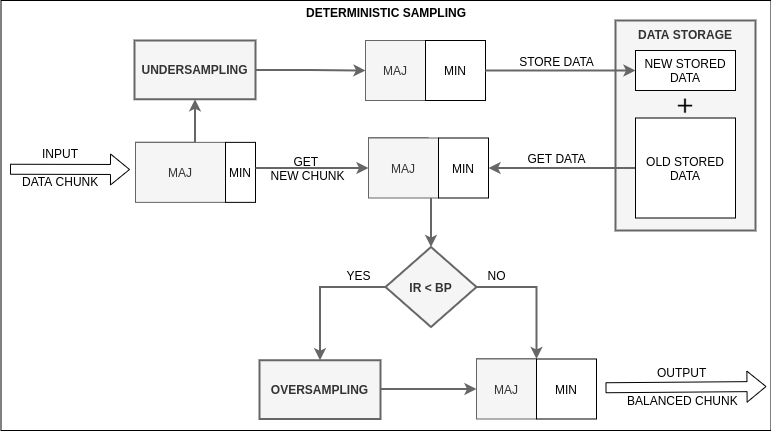

The diagram above was exported from draw.io. Its source (the exported page's mxGraphModel, read from the mxfile embedded in the PNG):
<mxGraphModel dx="1182" dy="693" grid="1" gridSize="10" guides="1" tooltips="1" connect="1" arrows="1" fold="1" page="1" pageScale="1" pageWidth="827" pageHeight="1169" math="0" shadow="0">
  <root>
    <mxCell id="0" />
    <mxCell id="1" parent="0" />
    <mxCell id="2" value="&lt;b&gt;DETERMINISTIC SAMPLING&lt;br&gt;&lt;br&gt;&lt;br&gt;&lt;br&gt;&lt;br&gt;&lt;br&gt;&lt;br&gt;&lt;br&gt;&lt;br&gt;&lt;br&gt;&lt;br&gt;&lt;br&gt;&lt;br&gt;&lt;br&gt;&lt;br&gt;&lt;br&gt;&lt;br&gt;&lt;br&gt;&lt;br&gt;&lt;br&gt;&lt;br&gt;&lt;br&gt;&lt;br&gt;&lt;br&gt;&lt;br&gt;&lt;br&gt;&lt;br&gt;&lt;br&gt;&lt;br&gt;&lt;br&gt;&lt;/b&gt;" style="rounded=0;whiteSpace=wrap;html=1;" vertex="1" parent="1">
      <mxGeometry x="34.5" y="30" width="770" height="430" as="geometry" />
    </mxCell>
    <mxCell id="3" value="" style="shape=flexArrow;endArrow=classic;html=1;" edge="1" parent="1">
      <mxGeometry x="-0.1125" y="-20" width="50" height="50" relative="1" as="geometry">
        <mxPoint x="43.5" y="198.75" as="sourcePoint" />
        <mxPoint x="163.5" y="199" as="targetPoint" />
        <mxPoint as="offset" />
      </mxGeometry>
    </mxCell>
    <mxCell id="4" value="&amp;nbsp; &amp;nbsp; &amp;nbsp; INPUT&lt;br&gt;&lt;br&gt;DATA CHUNK" style="text;html=1;" vertex="1" parent="1">
      <mxGeometry x="53.5" y="170" width="90" height="58.75" as="geometry" />
    </mxCell>
    <mxCell id="5" style="edgeStyle=orthogonalEdgeStyle;rounded=0;orthogonalLoop=1;jettySize=auto;html=1;entryX=0;entryY=0.5;entryDx=0;entryDy=0;strokeWidth=2;fillColor=#f5f5f5;strokeColor=#666666;exitX=1;exitY=0.5;exitDx=0;exitDy=0;" edge="1" source="6" target="29" parent="1">
      <mxGeometry relative="1" as="geometry">
        <Array as="points">
          <mxPoint x="344" y="99" />
        </Array>
      </mxGeometry>
    </mxCell>
    <mxCell id="6" value="UNDERSAMPLING" style="rounded=0;whiteSpace=wrap;html=1;strokeWidth=2;fillColor=#f5f5f5;strokeColor=#666666;fontColor=#333333;fontStyle=1" vertex="1" parent="1">
      <mxGeometry x="168" y="70" width="121" height="58.75" as="geometry" />
    </mxCell>
    <mxCell id="7" style="edgeStyle=orthogonalEdgeStyle;rounded=0;orthogonalLoop=1;jettySize=auto;html=1;entryX=0;entryY=0.5;entryDx=0;entryDy=0;strokeWidth=2;fillColor=#f5f5f5;strokeColor=#666666;" edge="1" source="8" target="17" parent="1">
      <mxGeometry relative="1" as="geometry">
        <Array as="points">
          <mxPoint x="462" y="419" />
        </Array>
      </mxGeometry>
    </mxCell>
    <mxCell id="8" value="OVERSAMPLING" style="rounded=0;whiteSpace=wrap;html=1;strokeWidth=2;fillColor=#f5f5f5;strokeColor=#666666;fontColor=#333333;fontStyle=1" vertex="1" parent="1">
      <mxGeometry x="293" y="389.75" width="121" height="58.75" as="geometry" />
    </mxCell>
    <mxCell id="9" value="&lt;b&gt;DATA STORAGE&lt;br&gt;&lt;br&gt;&lt;br&gt;&lt;br&gt;&lt;br&gt;&lt;br&gt;&lt;br&gt;&lt;br&gt;&lt;br&gt;&lt;br&gt;&lt;br&gt;&lt;br&gt;&lt;br&gt;&lt;br&gt;&lt;/b&gt;" style="rounded=0;whiteSpace=wrap;html=1;fillColor=#f5f5f5;strokeColor=#666666;fontColor=#333333;strokeWidth=2;" vertex="1" parent="1">
      <mxGeometry x="649" y="50" width="140" height="210" as="geometry" />
    </mxCell>
    <mxCell id="10" style="edgeStyle=orthogonalEdgeStyle;rounded=0;orthogonalLoop=1;jettySize=auto;html=1;entryX=1;entryY=0.5;entryDx=0;entryDy=0;strokeWidth=2;fillColor=#f5f5f5;strokeColor=#666666;" edge="1" source="12" target="26" parent="1">
      <mxGeometry relative="1" as="geometry" />
    </mxCell>
    <mxCell id="11" value="GET DATA" style="text;html=1;align=center;verticalAlign=middle;resizable=0;points=[];" vertex="1" connectable="0" parent="10">
      <mxGeometry x="0.1429" y="1" relative="1" as="geometry">
        <mxPoint x="4" y="-11" as="offset" />
      </mxGeometry>
    </mxCell>
    <mxCell id="12" value="OLD STORED DATA&lt;br&gt;" style="rounded=0;whiteSpace=wrap;html=1;" vertex="1" parent="1">
      <mxGeometry x="669" y="147.5" width="100" height="100" as="geometry" />
    </mxCell>
    <mxCell id="13" value="NEW STORED DATA" style="rounded=0;whiteSpace=wrap;html=1;" vertex="1" parent="1">
      <mxGeometry x="669" y="80" width="100" height="40" as="geometry" />
    </mxCell>
    <mxCell id="14" value="" style="shape=image;html=1;verticalAlign=top;verticalLabelPosition=bottom;labelBackgroundColor=#ffffff;imageAspect=0;aspect=fixed;image=https://cdn2.iconfinder.com/data/icons/ios-7-icons/50/plus-128.png;strokeWidth=1;" vertex="1" parent="1">
      <mxGeometry x="707.87" y="124.5" width="22.25" height="22.25" as="geometry" />
    </mxCell>
    <mxCell id="15" value="" style="group" vertex="1" connectable="0" parent="1">
      <mxGeometry x="510" y="388.5" width="120" height="60" as="geometry" />
    </mxCell>
    <mxCell id="16" value="" style="whiteSpace=wrap;html=1;aspect=fixed;strokeWidth=1;" vertex="1" parent="15">
      <mxGeometry width="59.34065934065934" height="59.34065934065934" as="geometry" />
    </mxCell>
    <mxCell id="17" value="MAJ" style="rounded=0;whiteSpace=wrap;html=1;strokeWidth=1;fillColor=#f5f5f5;strokeColor=#666666;fontColor=#333333;" vertex="1" parent="15">
      <mxGeometry width="60" height="60" as="geometry" />
    </mxCell>
    <mxCell id="18" value="MIN" style="rounded=0;whiteSpace=wrap;html=1;strokeWidth=1;" vertex="1" parent="15">
      <mxGeometry x="60.00087912087912" width="60" height="60" as="geometry" />
    </mxCell>
    <mxCell id="19" value="" style="group" vertex="1" connectable="0" parent="1">
      <mxGeometry x="169" y="171.87" width="120" height="60" as="geometry" />
    </mxCell>
    <mxCell id="20" value="" style="whiteSpace=wrap;html=1;aspect=fixed;strokeWidth=1;" vertex="1" parent="19">
      <mxGeometry width="59.34065934065934" height="59.34065934065934" as="geometry" />
    </mxCell>
    <mxCell id="21" value="MAJ" style="rounded=0;whiteSpace=wrap;html=1;strokeWidth=1;fillColor=#f5f5f5;strokeColor=#666666;fontColor=#333333;" vertex="1" parent="19">
      <mxGeometry width="90" height="60" as="geometry" />
    </mxCell>
    <mxCell id="22" value="MIN" style="rounded=0;whiteSpace=wrap;html=1;strokeWidth=1;" vertex="1" parent="19">
      <mxGeometry x="90" width="30" height="60" as="geometry" />
    </mxCell>
    <mxCell id="23" value="" style="group" vertex="1" connectable="0" parent="1">
      <mxGeometry x="402" y="167.5" width="120" height="60" as="geometry" />
    </mxCell>
    <mxCell id="24" value="" style="whiteSpace=wrap;html=1;aspect=fixed;strokeWidth=1;" vertex="1" parent="23">
      <mxGeometry width="59.34065934065934" height="59.34065934065934" as="geometry" />
    </mxCell>
    <mxCell id="25" value="MAJ" style="rounded=0;whiteSpace=wrap;html=1;strokeWidth=1;fillColor=#f5f5f5;strokeColor=#666666;fontColor=#333333;" vertex="1" parent="23">
      <mxGeometry width="70" height="60" as="geometry" />
    </mxCell>
    <mxCell id="26" value="MIN" style="rounded=0;whiteSpace=wrap;html=1;strokeWidth=1;" vertex="1" parent="23">
      <mxGeometry x="70" width="50" height="60" as="geometry" />
    </mxCell>
    <mxCell id="27" value="" style="group" vertex="1" connectable="0" parent="1">
      <mxGeometry x="399" y="70" width="120" height="60" as="geometry" />
    </mxCell>
    <mxCell id="28" value="" style="whiteSpace=wrap;html=1;aspect=fixed;strokeWidth=1;" vertex="1" parent="27">
      <mxGeometry width="59.34065934065934" height="59.34065934065934" as="geometry" />
    </mxCell>
    <mxCell id="29" value="MAJ" style="rounded=0;whiteSpace=wrap;html=1;strokeWidth=1;fillColor=#f5f5f5;strokeColor=#666666;fontColor=#333333;" vertex="1" parent="27">
      <mxGeometry width="60" height="60" as="geometry" />
    </mxCell>
    <mxCell id="30" value="MIN" style="rounded=0;whiteSpace=wrap;html=1;strokeWidth=1;" vertex="1" parent="27">
      <mxGeometry x="60.00087912087912" width="60" height="60" as="geometry" />
    </mxCell>
    <mxCell id="31" style="edgeStyle=orthogonalEdgeStyle;rounded=0;orthogonalLoop=1;jettySize=auto;html=1;entryX=0.5;entryY=0;entryDx=0;entryDy=0;strokeWidth=2;fillColor=#f5f5f5;strokeColor=#666666;" edge="1" source="35" target="8" parent="1">
      <mxGeometry relative="1" as="geometry" />
    </mxCell>
    <mxCell id="32" value="YES" style="text;html=1;align=center;verticalAlign=middle;resizable=0;points=[];" vertex="1" connectable="0" parent="31">
      <mxGeometry x="-0.5961" y="3" relative="1" as="geometry">
        <mxPoint y="-15.5" as="offset" />
      </mxGeometry>
    </mxCell>
    <mxCell id="33" style="edgeStyle=orthogonalEdgeStyle;rounded=0;orthogonalLoop=1;jettySize=auto;html=1;entryX=0;entryY=0;entryDx=0;entryDy=0;strokeWidth=2;fillColor=#f5f5f5;strokeColor=#666666;" edge="1" source="35" target="18" parent="1">
      <mxGeometry relative="1" as="geometry" />
    </mxCell>
    <mxCell id="34" value="NO" style="text;html=1;align=center;verticalAlign=middle;resizable=0;points=[];" vertex="1" connectable="0" parent="33">
      <mxGeometry x="-0.3492" relative="1" as="geometry">
        <mxPoint x="-24" y="-12.5" as="offset" />
      </mxGeometry>
    </mxCell>
    <mxCell id="35" value="&lt;b&gt;IR &amp;lt; BP&lt;/b&gt;" style="rhombus;whiteSpace=wrap;html=1;fillColor=#f5f5f5;strokeColor=#666666;fontColor=#333333;strokeWidth=2;" vertex="1" parent="1">
      <mxGeometry x="419" y="276.5" width="91" height="80" as="geometry" />
    </mxCell>
    <mxCell id="36" value="" style="shape=flexArrow;endArrow=classic;html=1;" edge="1" parent="1">
      <mxGeometry x="-0.1125" y="-20" width="50" height="50" relative="1" as="geometry">
        <mxPoint x="639" y="417.25" as="sourcePoint" />
        <mxPoint x="800" y="416" as="targetPoint" />
        <mxPoint as="offset" />
      </mxGeometry>
    </mxCell>
    <mxCell id="37" value="&amp;nbsp; &amp;nbsp; &amp;nbsp; &amp;nbsp; &amp;nbsp;OUTPUT&lt;br&gt;&lt;br&gt;BALANCED CHUNK" style="text;html=1;" vertex="1" parent="1">
      <mxGeometry x="659" y="388.5" width="90" height="58.75" as="geometry" />
    </mxCell>
    <mxCell id="38" style="edgeStyle=orthogonalEdgeStyle;rounded=0;orthogonalLoop=1;jettySize=auto;html=1;entryX=0.5;entryY=1;entryDx=0;entryDy=0;strokeWidth=2;fillColor=#f5f5f5;strokeColor=#666666;" edge="1" source="21" target="6" parent="1">
      <mxGeometry relative="1" as="geometry">
        <Array as="points">
          <mxPoint x="229" y="171" />
        </Array>
      </mxGeometry>
    </mxCell>
    <mxCell id="39" style="edgeStyle=orthogonalEdgeStyle;rounded=0;orthogonalLoop=1;jettySize=auto;html=1;entryX=0;entryY=0.5;entryDx=0;entryDy=0;strokeWidth=2;fillColor=#f5f5f5;strokeColor=#666666;" edge="1" source="30" target="13" parent="1">
      <mxGeometry relative="1" as="geometry" />
    </mxCell>
    <mxCell id="40" value="STORE DATA" style="text;html=1;align=center;verticalAlign=middle;resizable=0;points=[];" vertex="1" connectable="0" parent="39">
      <mxGeometry x="-0.2727" y="-1" relative="1" as="geometry">
        <mxPoint x="15" y="-11" as="offset" />
      </mxGeometry>
    </mxCell>
    <mxCell id="41" style="edgeStyle=orthogonalEdgeStyle;rounded=0;orthogonalLoop=1;jettySize=auto;html=1;entryX=0;entryY=0.5;entryDx=0;entryDy=0;strokeWidth=2;fillColor=#f5f5f5;strokeColor=#666666;" edge="1" source="22" target="25" parent="1">
      <mxGeometry relative="1" as="geometry">
        <Array as="points">
          <mxPoint x="346" y="198" />
        </Array>
      </mxGeometry>
    </mxCell>
    <mxCell id="42" value="GET &lt;br&gt;NEW CHUNK" style="text;html=1;align=center;verticalAlign=middle;resizable=0;points=[];" vertex="1" connectable="0" parent="41">
      <mxGeometry x="0.2035" y="3" relative="1" as="geometry">
        <mxPoint x="-17" y="2.67" as="offset" />
      </mxGeometry>
    </mxCell>
    <mxCell id="43" style="edgeStyle=orthogonalEdgeStyle;rounded=0;orthogonalLoop=1;jettySize=auto;html=1;entryX=0.5;entryY=0;entryDx=0;entryDy=0;strokeWidth=2;fillColor=#f5f5f5;strokeColor=#666666;" edge="1" source="25" target="35" parent="1">
      <mxGeometry relative="1" as="geometry">
        <Array as="points">
          <mxPoint x="465" y="232" />
        </Array>
      </mxGeometry>
    </mxCell>
  </root>
</mxGraphModel>